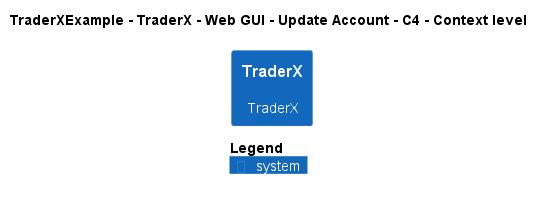

The diagram above was rendered by PlantUML. Its source (embedded in the PNG):
@startuml
!pragma layout smetana
!include ..\..\..\..\..\..\..\.c4s\C4_Context.puml

AddElementTag("c4interflow:lifecycle:new", $bgColor=green, $fontColor=#ffffff, $borderColor=green, $shadowing="False")
AddElementTag("c4interflow:lifecycle:changed", $bgColor=orange, $fontColor=#ffffff, $borderColor=orange, $shadowing="False")
AddElementTag("c4interflow:lifecycle:removed", $bgColor=red, $fontColor=#ffffff, $borderColor=red, $shadowing="False")

AddRelTag("c4interflow:lifecycle:new", $textColor=green, $lineColor=green)
AddRelTag("c4interflow:lifecycle:changed", $textColor=orange, $lineColor=orange)
AddRelTag("c4interflow:lifecycle:removed", $textColor=red, $lineColor=red)

SHOW_PERSON_PORTRAIT()
LAYOUT_TOP_DOWN()

skinparam linetype polyline

title TraderXExample - TraderX - Web GUI - Update Account - C4 - Context level

System(TraderXExample.SoftwareSystems.TraderX, "TraderX", "TraderX")



SHOW_LEGEND()
@enduml